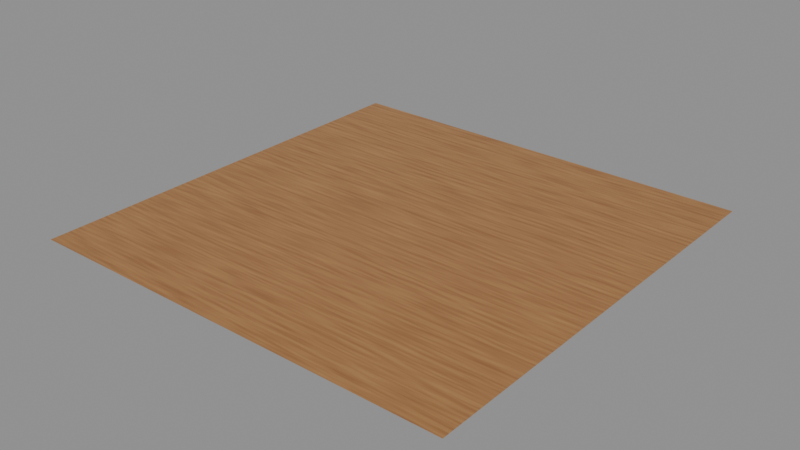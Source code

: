 # Source: WarmOak_Bake_v002.blend  (saved by Blender 5.2.44; exported with 4.5.12 LTS)
import bpy
from mathutils import Matrix  # noqa: F401  (used for matrix-valued properties, if any)

bpy.ops.wm.read_factory_settings(use_empty=True)
scene = bpy.context.scene
scene.name = 'Demo02_OakBake_v002'

# ---- images (referenced by path relative to the original .blend; pixels are not part of the script)
import os
ASSET_DIR = os.environ.get("B2B_ASSET_DIR", "")  # directory of the original .blend (textures are referenced by path, not embedded)
HERE = os.path.dirname(os.path.abspath(__file__))  # packed textures are extracted next to this script under _unpacked/

def load_image(name, relpath, width, height, colorspace="sRGB"):
    """Load a texture the original file referenced (path relative to the .blend, or extracted next to this script)."""
    p = next((c for c in (os.path.join(HERE, relpath), os.path.join(ASSET_DIR, relpath)) if relpath and os.path.exists(c)), "")
    if p:
        img = bpy.data.images.load(p, check_existing=True)
        img.name = name
    else:  # same state as the original file: an image datablock whose file is absent (Cycles renders it pink)
        img = bpy.data.images.new(name, width, height)
        img.source = "FILE"
        img.filepath = "//" + (relpath or name)
    img.colorspace_settings.name = colorspace
    return img
img_warmoak_fulluv_basecolor = load_image('WarmOak_FullUV_BaseColor', '_unpacked/WarmOak_BaseColor.cab9eeb1.png', 1024, 1024, 'sRGB')

# ---- materials (node trees are filled in below, after node groups)
mat_d02_warmoak_exportsource = bpy.data.materials.new('D02_WarmOak_ExportSource')
mat_d02_warmoak_exportsource.diffuse_color = (0.42, 0.19, 0.065, 1.0)

# ---- material node trees
mat_d02_warmoak_exportsource.use_nodes = True; mat_d02_warmoak_exportsource.node_tree.nodes.clear()
_N = mat_d02_warmoak_exportsource.node_tree.nodes; _L = mat_d02_warmoak_exportsource.node_tree.links
n0 = _N.new('ShaderNodeBsdfPrincipled'); n0.name = 'Principled BSDF'; n0.location = (-200, 100)
n0.inputs[2].default_value = 0.43
n0.inputs[10].default_value = 0.005
n1 = _N.new('ShaderNodeOutputMaterial'); n1.name = 'Material Output'; n1.location = (200, 100)
n2 = _N.new('ShaderNodeTexNoise'); n2.name = 'Noise Texture'; n2.location = (0, 0)
n2.width = 160
n2.inputs[2].default_value = 3.5
n3 = _N.new('ShaderNodeTexCoord'); n3.name = 'Texture Coordinate'; n3.location = (0, 0)
n4 = _N.new('ShaderNodeMapping'); n4.name = 'Mapping'; n4.location = (0, 0)
n4.inputs[3].default_value = (2.0, 35.0, 5.0)
n5 = _N.new('ShaderNodeValToRGB'); n5.name = 'Color Ramp'; n5.location = (0, 0)
while len(n5.color_ramp.elements) > 1: n5.color_ramp.elements.remove(n5.color_ramp.elements[-1])
n5.color_ramp.elements[0].position = 0.0; n5.color_ramp.elements[0].color = (0.22, 0.075, 0.021, 1.0)
_e = n5.color_ramp.elements.new(1.0); _e.color = (0.53, 0.28, 0.1, 1.0)
n6 = _N.new('ShaderNodeTexImage'); n6.name = 'Export bake destination'; n6.location = (0, 0)
n6.image = img_warmoak_fulluv_basecolor
_L.new(n0.outputs[0], n1.inputs[0])
_L.new(n4.outputs[0], n2.inputs[0])
_L.new(n2.outputs[0], n5.inputs[0])
_L.new(n5.outputs[0], n0.inputs[0])
_L.new(n3.outputs[2], n4.inputs[0])
n1.is_active_output = True

# ---- meshes
me_plane = bpy.data.meshes.new('Plane')
me_plane.from_pydata([(-0.5, -0.5, 0.0), (0.5, -0.5, 0.0), (-0.5, 0.5, 0.0), (0.5, 0.5, 0.0)], [], [(0, 1, 3, 2)])
_uv = me_plane.uv_layers.new(name='UVMap')
_uv.uv.foreach_set('vector', [0.0, 0.0, 1.0, 0.0, 1.0, 1.0, 0.0, 1.0])
me_plane.materials.append(mat_d02_warmoak_exportsource)
me_plane.update()

# ---- objects
ob_full_uv_oak_bake_surface = bpy.data.objects.new('Full UV oak bake surface', me_plane)

# ---- transforms, parenting, visibility, modifiers, constraints
ob_full_uv_oak_bake_surface.location = (0.0, 0.0, 0.0)

# ---- collection membership
scene.collection.objects.link(ob_full_uv_oak_bake_surface)

# ---- scene / render settings (as saved in the file)
scene.frame_start = 1; scene.frame_end = 250; scene.frame_set(1)
scene.render.engine = 'CYCLES'
scene.render.image_settings.exr_codec = 'NONE'
scene.render.use_bake_clear = False
scene.render.bake_margin = 0
scene.render.bake_bias = 0.0
scene.render.bake_samples = 0
scene.render.simplify_subdivision_render = 0
scene.render.simplify_child_particles_render = 0.0
scene.render.compositor_device = 'GPU'
scene.cycles.samples = 1
scene.eevee.use_volume_custom_range = False
scene.eevee.gtao_distance = 0.0
scene.eevee.use_fast_gi = False
scene.eevee.fast_gi_thickness_near = 0.1
scene.eevee.fast_gi_thickness_far = 0.0
scene.eevee.ray_tracing_options.screen_trace_thickness = 0.1
bpy.context.view_layer.update()

# ---- added for rendering (the .blend has no active camera and no usable light): camera, sun + grey world if the file has none
cam_auto = bpy.data.cameras.new('AutoCamera')
cam_auto.lens = 50.0
cam_auto.sensor_width = 36.0
cam_auto.clip_end = 1000.0
ob_auto_camera = bpy.data.objects.new('AutoCamera', cam_auto)
scene.collection.objects.link(ob_auto_camera)
ob_auto_camera.location = (1.30847, -1.57016, 1.04677)
ob_auto_camera.rotation_euler = (1.09748, -7.21219e-08, 0.694738)
scene.camera = ob_auto_camera
light_auto_sun = bpy.data.lights.new('AutoSun', 'SUN')
light_auto_sun.energy = 3.0
light_auto_sun.angle = 0.0523599
ob_auto_sun = bpy.data.objects.new('AutoSun', light_auto_sun)
scene.collection.objects.link(ob_auto_sun)
ob_auto_sun.rotation_euler = (0.872665, 0.174533, 0.523599)
if scene.world is None:
    world_auto = bpy.data.worlds.new('AutoWorld')
    world_auto.color = (0.3, 0.3, 0.3)
    scene.world = world_auto
bpy.context.view_layer.update()
